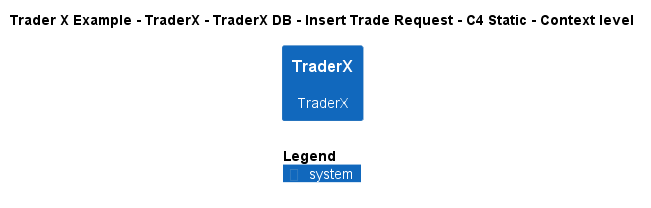

The diagram above was rendered by PlantUML. Its source (embedded in the PNG):
@startuml
!include ..\..\..\..\..\..\..\.c4s\C4_Context.puml

AddElementTag("c4interflow:lifecycle:new", $bgColor=green, $fontColor=#ffffff, $borderColor=green, $shadowing="False")
AddElementTag("c4interflow:lifecycle:changed", $bgColor=orange, $fontColor=#ffffff, $borderColor=orange, $shadowing="False")
AddElementTag("c4interflow:lifecycle:removed", $bgColor=red, $fontColor=#ffffff, $borderColor=red, $shadowing="False")

AddRelTag("c4interflow:lifecycle:new", $textColor=green, $lineColor=green)
AddRelTag("c4interflow:lifecycle:changed", $textColor=orange, $lineColor=orange)
AddRelTag("c4interflow:lifecycle:removed", $textColor=red, $lineColor=red)

SHOW_PERSON_PORTRAIT()
LAYOUT_TOP_DOWN()

skinparam linetype polyline

title Trader X Example - TraderX - TraderX DB - Insert Trade Request - C4 Static - Context level

System(TraderXExample.SoftwareSystems.TraderX, "TraderX", "TraderX")



SHOW_LEGEND()
@enduml